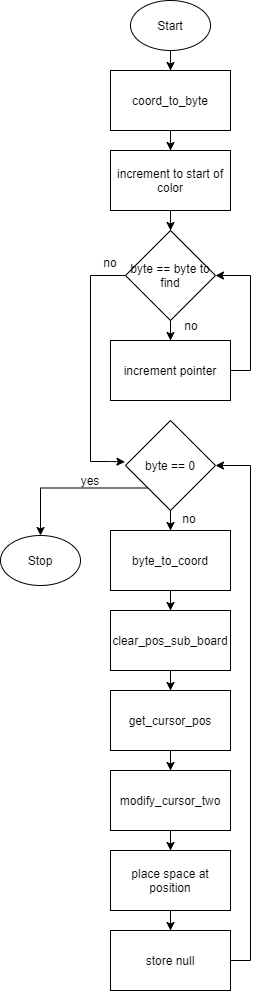

The diagram above was exported from draw.io. Its source (the exported page's mxGraphModel, read from the mxfile embedded in the PNG):
<mxGraphModel dx="463" dy="469" grid="1" gridSize="10" guides="1" tooltips="1" connect="1" arrows="1" fold="1" page="1" pageScale="1" pageWidth="850" pageHeight="1100" math="0" shadow="0">
  <root>
    <mxCell id="0" />
    <mxCell id="1" parent="0" />
    <mxCell id="21" style="edgeStyle=orthogonalEdgeStyle;rounded=0;orthogonalLoop=1;jettySize=auto;html=1;entryX=0.5;entryY=0;entryDx=0;entryDy=0;" edge="1" parent="1" source="2" target="3">
      <mxGeometry relative="1" as="geometry" />
    </mxCell>
    <mxCell id="2" value="Start" style="ellipse;whiteSpace=wrap;html=1;" vertex="1" parent="1">
      <mxGeometry x="160" width="80" height="50" as="geometry" />
    </mxCell>
    <mxCell id="22" style="edgeStyle=orthogonalEdgeStyle;rounded=0;orthogonalLoop=1;jettySize=auto;html=1;entryX=0.5;entryY=0;entryDx=0;entryDy=0;" edge="1" parent="1" source="3" target="4">
      <mxGeometry relative="1" as="geometry" />
    </mxCell>
    <mxCell id="3" value="coord_to_byte" style="rounded=0;whiteSpace=wrap;html=1;" vertex="1" parent="1">
      <mxGeometry x="140" y="70" width="120" height="60" as="geometry" />
    </mxCell>
    <mxCell id="23" style="edgeStyle=orthogonalEdgeStyle;rounded=0;orthogonalLoop=1;jettySize=auto;html=1;entryX=0.5;entryY=0;entryDx=0;entryDy=0;" edge="1" parent="1" source="4" target="6">
      <mxGeometry relative="1" as="geometry" />
    </mxCell>
    <mxCell id="4" value="increment to start of color" style="rounded=0;whiteSpace=wrap;html=1;" vertex="1" parent="1">
      <mxGeometry x="140" y="150" width="120" height="60" as="geometry" />
    </mxCell>
    <mxCell id="9" style="edgeStyle=orthogonalEdgeStyle;rounded=0;orthogonalLoop=1;jettySize=auto;html=1;entryX=0.5;entryY=0;entryDx=0;entryDy=0;" edge="1" parent="1" source="6" target="7">
      <mxGeometry relative="1" as="geometry" />
    </mxCell>
    <mxCell id="10" style="edgeStyle=orthogonalEdgeStyle;rounded=0;orthogonalLoop=1;jettySize=auto;html=1;entryX=-0.006;entryY=0.46;entryDx=0;entryDy=0;entryPerimeter=0;" edge="1" parent="1" source="6" target="12">
      <mxGeometry relative="1" as="geometry">
        <mxPoint x="140" y="450" as="targetPoint" />
        <Array as="points">
          <mxPoint x="120" y="275" />
          <mxPoint x="120" y="461" />
          <mxPoint x="140" y="461" />
        </Array>
      </mxGeometry>
    </mxCell>
    <mxCell id="6" value="byte == byte to find" style="rhombus;whiteSpace=wrap;html=1;" vertex="1" parent="1">
      <mxGeometry x="155" y="230" width="90" height="90" as="geometry" />
    </mxCell>
    <mxCell id="29" style="edgeStyle=orthogonalEdgeStyle;rounded=0;orthogonalLoop=1;jettySize=auto;html=1;entryX=1;entryY=0.5;entryDx=0;entryDy=0;" edge="1" parent="1" source="7" target="6">
      <mxGeometry relative="1" as="geometry">
        <Array as="points">
          <mxPoint x="280" y="370" />
          <mxPoint x="280" y="275" />
        </Array>
      </mxGeometry>
    </mxCell>
    <mxCell id="7" value="increment pointer" style="rounded=0;whiteSpace=wrap;html=1;" vertex="1" parent="1">
      <mxGeometry x="140" y="340" width="120" height="60" as="geometry" />
    </mxCell>
    <mxCell id="24" style="edgeStyle=orthogonalEdgeStyle;rounded=0;orthogonalLoop=1;jettySize=auto;html=1;entryX=0.5;entryY=0;entryDx=0;entryDy=0;" edge="1" parent="1" source="11" target="13">
      <mxGeometry relative="1" as="geometry" />
    </mxCell>
    <mxCell id="11" value="byte_to_coord" style="rounded=0;whiteSpace=wrap;html=1;" vertex="1" parent="1">
      <mxGeometry x="140" y="530" width="120" height="60" as="geometry" />
    </mxCell>
    <mxCell id="19" style="edgeStyle=orthogonalEdgeStyle;rounded=0;orthogonalLoop=1;jettySize=auto;html=1;" edge="1" parent="1" source="12" target="11">
      <mxGeometry relative="1" as="geometry" />
    </mxCell>
    <mxCell id="32" style="edgeStyle=orthogonalEdgeStyle;rounded=0;orthogonalLoop=1;jettySize=auto;html=1;exitX=0;exitY=1;exitDx=0;exitDy=0;" edge="1" parent="1" source="12" target="33">
      <mxGeometry relative="1" as="geometry">
        <mxPoint x="70" y="1070" as="targetPoint" />
      </mxGeometry>
    </mxCell>
    <mxCell id="12" value="byte == 0" style="rhombus;whiteSpace=wrap;html=1;" vertex="1" parent="1">
      <mxGeometry x="155" y="420" width="90" height="90" as="geometry" />
    </mxCell>
    <mxCell id="25" style="edgeStyle=orthogonalEdgeStyle;rounded=0;orthogonalLoop=1;jettySize=auto;html=1;entryX=0.5;entryY=0;entryDx=0;entryDy=0;" edge="1" parent="1" source="13" target="14">
      <mxGeometry relative="1" as="geometry" />
    </mxCell>
    <mxCell id="13" value="clear_pos_sub_board" style="rounded=0;whiteSpace=wrap;html=1;" vertex="1" parent="1">
      <mxGeometry x="140" y="610" width="120" height="60" as="geometry" />
    </mxCell>
    <mxCell id="26" style="edgeStyle=orthogonalEdgeStyle;rounded=0;orthogonalLoop=1;jettySize=auto;html=1;entryX=0.5;entryY=0;entryDx=0;entryDy=0;" edge="1" parent="1" source="14" target="15">
      <mxGeometry relative="1" as="geometry" />
    </mxCell>
    <mxCell id="14" value="get_cursor_pos" style="rounded=0;whiteSpace=wrap;html=1;" vertex="1" parent="1">
      <mxGeometry x="140" y="690" width="120" height="60" as="geometry" />
    </mxCell>
    <mxCell id="27" style="edgeStyle=orthogonalEdgeStyle;rounded=0;orthogonalLoop=1;jettySize=auto;html=1;entryX=0.5;entryY=0;entryDx=0;entryDy=0;" edge="1" parent="1" source="15" target="16">
      <mxGeometry relative="1" as="geometry" />
    </mxCell>
    <mxCell id="15" value="modify_cursor_two" style="rounded=0;whiteSpace=wrap;html=1;" vertex="1" parent="1">
      <mxGeometry x="140" y="770" width="120" height="60" as="geometry" />
    </mxCell>
    <mxCell id="28" style="edgeStyle=orthogonalEdgeStyle;rounded=0;orthogonalLoop=1;jettySize=auto;html=1;entryX=0.5;entryY=0;entryDx=0;entryDy=0;" edge="1" parent="1" source="16" target="17">
      <mxGeometry relative="1" as="geometry" />
    </mxCell>
    <mxCell id="16" value="place space at position" style="rounded=0;whiteSpace=wrap;html=1;" vertex="1" parent="1">
      <mxGeometry x="140" y="850" width="120" height="60" as="geometry" />
    </mxCell>
    <mxCell id="18" style="edgeStyle=orthogonalEdgeStyle;rounded=0;orthogonalLoop=1;jettySize=auto;html=1;entryX=1;entryY=0.5;entryDx=0;entryDy=0;" edge="1" parent="1" source="17" target="12">
      <mxGeometry relative="1" as="geometry">
        <Array as="points">
          <mxPoint x="280" y="960" />
          <mxPoint x="280" y="465" />
        </Array>
      </mxGeometry>
    </mxCell>
    <mxCell id="17" value="store null" style="rounded=0;whiteSpace=wrap;html=1;" vertex="1" parent="1">
      <mxGeometry x="140" y="930" width="120" height="60" as="geometry" />
    </mxCell>
    <mxCell id="30" value="no" style="text;html=1;strokeColor=none;fillColor=none;align=center;verticalAlign=middle;whiteSpace=wrap;rounded=0;" vertex="1" parent="1">
      <mxGeometry x="201" y="315" width="40" height="20" as="geometry" />
    </mxCell>
    <mxCell id="31" value="yes" style="text;html=1;strokeColor=none;fillColor=none;align=center;verticalAlign=middle;whiteSpace=wrap;rounded=0;" vertex="1" parent="1">
      <mxGeometry x="100" y="470" width="40" height="20" as="geometry" />
    </mxCell>
    <mxCell id="33" value="Stop" style="ellipse;whiteSpace=wrap;html=1;" vertex="1" parent="1">
      <mxGeometry x="30" y="535" width="80" height="50" as="geometry" />
    </mxCell>
    <mxCell id="35" value="no" style="text;html=1;strokeColor=none;fillColor=none;align=center;verticalAlign=middle;whiteSpace=wrap;rounded=0;" vertex="1" parent="1">
      <mxGeometry x="199" y="508" width="40" height="20" as="geometry" />
    </mxCell>
    <mxCell id="36" value="no" style="text;html=1;strokeColor=none;fillColor=none;align=center;verticalAlign=middle;whiteSpace=wrap;rounded=0;" vertex="1" parent="1">
      <mxGeometry x="120" y="252" width="40" height="20" as="geometry" />
    </mxCell>
  </root>
</mxGraphModel>